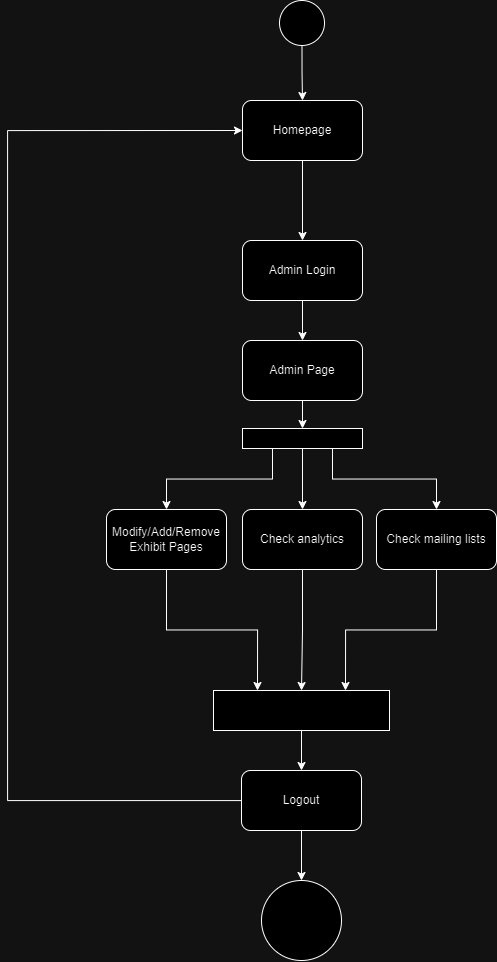

The diagram above was exported from draw.io. Its source (the exported page's mxGraphModel, read from the mxfile embedded in the PNG):
<mxGraphModel dx="2248" dy="951" grid="1" gridSize="10" guides="1" tooltips="1" connect="1" arrows="1" fold="1" page="1" pageScale="1" pageWidth="850" pageHeight="1100" math="0" shadow="0">
  <root>
    <mxCell id="0" />
    <mxCell id="1" parent="0" />
    <mxCell id="eolH3Nj-yRPTzOTRgJew-1" style="edgeStyle=orthogonalEdgeStyle;rounded=0;orthogonalLoop=1;jettySize=auto;html=1;" edge="1" parent="1" source="H7AAiSFJ9D1X9olIDEFY-1" target="H7AAiSFJ9D1X9olIDEFY-4">
      <mxGeometry relative="1" as="geometry" />
    </mxCell>
    <mxCell id="H7AAiSFJ9D1X9olIDEFY-1" value="" style="ellipse;whiteSpace=wrap;html=1;aspect=fixed;" parent="1" vertex="1">
      <mxGeometry x="403" y="30" width="45" height="45" as="geometry" />
    </mxCell>
    <mxCell id="H7AAiSFJ9D1X9olIDEFY-11" style="edgeStyle=orthogonalEdgeStyle;rounded=0;orthogonalLoop=1;jettySize=auto;html=1;" parent="1" source="H7AAiSFJ9D1X9olIDEFY-4" target="H7AAiSFJ9D1X9olIDEFY-5" edge="1">
      <mxGeometry relative="1" as="geometry" />
    </mxCell>
    <mxCell id="H7AAiSFJ9D1X9olIDEFY-4" value="Homepage" style="rounded=1;whiteSpace=wrap;html=1;" parent="1" vertex="1">
      <mxGeometry x="366" y="130" width="120" height="60" as="geometry" />
    </mxCell>
    <mxCell id="H7AAiSFJ9D1X9olIDEFY-12" style="edgeStyle=orthogonalEdgeStyle;rounded=0;orthogonalLoop=1;jettySize=auto;html=1;" parent="1" source="H7AAiSFJ9D1X9olIDEFY-5" target="H7AAiSFJ9D1X9olIDEFY-8" edge="1">
      <mxGeometry relative="1" as="geometry" />
    </mxCell>
    <mxCell id="H7AAiSFJ9D1X9olIDEFY-5" value="Admin Login" style="rounded=1;whiteSpace=wrap;html=1;" parent="1" vertex="1">
      <mxGeometry x="366" y="270" width="120" height="60" as="geometry" />
    </mxCell>
    <mxCell id="H7AAiSFJ9D1X9olIDEFY-14" style="edgeStyle=orthogonalEdgeStyle;rounded=0;orthogonalLoop=1;jettySize=auto;html=1;exitX=0.25;exitY=1;exitDx=0;exitDy=0;entryX=0.5;entryY=0;entryDx=0;entryDy=0;" parent="1" source="H7AAiSFJ9D1X9olIDEFY-6" target="H7AAiSFJ9D1X9olIDEFY-7" edge="1">
      <mxGeometry relative="1" as="geometry" />
    </mxCell>
    <mxCell id="H7AAiSFJ9D1X9olIDEFY-15" style="edgeStyle=orthogonalEdgeStyle;rounded=0;orthogonalLoop=1;jettySize=auto;html=1;entryX=0.5;entryY=0;entryDx=0;entryDy=0;" parent="1" source="H7AAiSFJ9D1X9olIDEFY-6" target="H7AAiSFJ9D1X9olIDEFY-9" edge="1">
      <mxGeometry relative="1" as="geometry" />
    </mxCell>
    <mxCell id="H7AAiSFJ9D1X9olIDEFY-17" style="edgeStyle=orthogonalEdgeStyle;rounded=0;orthogonalLoop=1;jettySize=auto;html=1;exitX=0.75;exitY=1;exitDx=0;exitDy=0;entryX=0.5;entryY=0;entryDx=0;entryDy=0;" parent="1" source="H7AAiSFJ9D1X9olIDEFY-6" target="H7AAiSFJ9D1X9olIDEFY-16" edge="1">
      <mxGeometry relative="1" as="geometry" />
    </mxCell>
    <mxCell id="H7AAiSFJ9D1X9olIDEFY-6" value="" style="rounded=0;whiteSpace=wrap;html=1;" parent="1" vertex="1">
      <mxGeometry x="366" y="458" width="120" height="20" as="geometry" />
    </mxCell>
    <mxCell id="eolH3Nj-yRPTzOTRgJew-4" style="edgeStyle=orthogonalEdgeStyle;rounded=0;orthogonalLoop=1;jettySize=auto;html=1;entryX=0.25;entryY=0;entryDx=0;entryDy=0;" edge="1" parent="1" source="H7AAiSFJ9D1X9olIDEFY-7" target="eolH3Nj-yRPTzOTRgJew-2">
      <mxGeometry relative="1" as="geometry" />
    </mxCell>
    <mxCell id="H7AAiSFJ9D1X9olIDEFY-7" value="Modify/Add/Remove Exhibit Pages" style="rounded=1;whiteSpace=wrap;html=1;" parent="1" vertex="1">
      <mxGeometry x="230" y="539" width="120" height="60" as="geometry" />
    </mxCell>
    <mxCell id="H7AAiSFJ9D1X9olIDEFY-13" style="edgeStyle=orthogonalEdgeStyle;rounded=0;orthogonalLoop=1;jettySize=auto;html=1;" parent="1" source="H7AAiSFJ9D1X9olIDEFY-8" target="H7AAiSFJ9D1X9olIDEFY-6" edge="1">
      <mxGeometry relative="1" as="geometry" />
    </mxCell>
    <mxCell id="H7AAiSFJ9D1X9olIDEFY-8" value="Admin Page" style="rounded=1;whiteSpace=wrap;html=1;" parent="1" vertex="1">
      <mxGeometry x="366" y="370" width="120" height="60" as="geometry" />
    </mxCell>
    <mxCell id="eolH3Nj-yRPTzOTRgJew-3" style="edgeStyle=orthogonalEdgeStyle;rounded=0;orthogonalLoop=1;jettySize=auto;html=1;entryX=0.5;entryY=0;entryDx=0;entryDy=0;" edge="1" parent="1" source="H7AAiSFJ9D1X9olIDEFY-9" target="eolH3Nj-yRPTzOTRgJew-2">
      <mxGeometry relative="1" as="geometry" />
    </mxCell>
    <mxCell id="H7AAiSFJ9D1X9olIDEFY-9" value="Check analytics" style="rounded=1;whiteSpace=wrap;html=1;" parent="1" vertex="1">
      <mxGeometry x="366" y="539" width="120" height="60" as="geometry" />
    </mxCell>
    <mxCell id="eolH3Nj-yRPTzOTRgJew-5" style="edgeStyle=orthogonalEdgeStyle;rounded=0;orthogonalLoop=1;jettySize=auto;html=1;entryX=0.75;entryY=0;entryDx=0;entryDy=0;" edge="1" parent="1" source="H7AAiSFJ9D1X9olIDEFY-16" target="eolH3Nj-yRPTzOTRgJew-2">
      <mxGeometry relative="1" as="geometry" />
    </mxCell>
    <mxCell id="H7AAiSFJ9D1X9olIDEFY-16" value="Check mailing lists" style="rounded=1;whiteSpace=wrap;html=1;" parent="1" vertex="1">
      <mxGeometry x="500" y="539" width="120" height="60" as="geometry" />
    </mxCell>
    <mxCell id="eolH3Nj-yRPTzOTRgJew-8" style="edgeStyle=orthogonalEdgeStyle;rounded=0;orthogonalLoop=1;jettySize=auto;html=1;entryX=0.5;entryY=0;entryDx=0;entryDy=0;" edge="1" parent="1" source="eolH3Nj-yRPTzOTRgJew-2" target="eolH3Nj-yRPTzOTRgJew-6">
      <mxGeometry relative="1" as="geometry" />
    </mxCell>
    <mxCell id="eolH3Nj-yRPTzOTRgJew-2" value="" style="rounded=0;whiteSpace=wrap;html=1;" vertex="1" parent="1">
      <mxGeometry x="337" y="720" width="176" height="40" as="geometry" />
    </mxCell>
    <mxCell id="eolH3Nj-yRPTzOTRgJew-7" style="edgeStyle=orthogonalEdgeStyle;rounded=0;orthogonalLoop=1;jettySize=auto;html=1;entryX=0;entryY=0.5;entryDx=0;entryDy=0;" edge="1" parent="1" source="eolH3Nj-yRPTzOTRgJew-6" target="H7AAiSFJ9D1X9olIDEFY-4">
      <mxGeometry relative="1" as="geometry">
        <mxPoint x="130" y="130" as="targetPoint" />
        <Array as="points">
          <mxPoint x="131" y="830" />
          <mxPoint x="131" y="160" />
        </Array>
      </mxGeometry>
    </mxCell>
    <mxCell id="eolH3Nj-yRPTzOTRgJew-10" style="edgeStyle=orthogonalEdgeStyle;rounded=0;orthogonalLoop=1;jettySize=auto;html=1;entryX=0.5;entryY=0;entryDx=0;entryDy=0;" edge="1" parent="1" source="eolH3Nj-yRPTzOTRgJew-6" target="eolH3Nj-yRPTzOTRgJew-9">
      <mxGeometry relative="1" as="geometry" />
    </mxCell>
    <mxCell id="eolH3Nj-yRPTzOTRgJew-6" value="Logout" style="rounded=1;whiteSpace=wrap;html=1;" vertex="1" parent="1">
      <mxGeometry x="365" y="800" width="120" height="60" as="geometry" />
    </mxCell>
    <mxCell id="eolH3Nj-yRPTzOTRgJew-9" value="" style="ellipse;whiteSpace=wrap;html=1;aspect=fixed;" vertex="1" parent="1">
      <mxGeometry x="385" y="910" width="80" height="80" as="geometry" />
    </mxCell>
  </root>
</mxGraphModel>